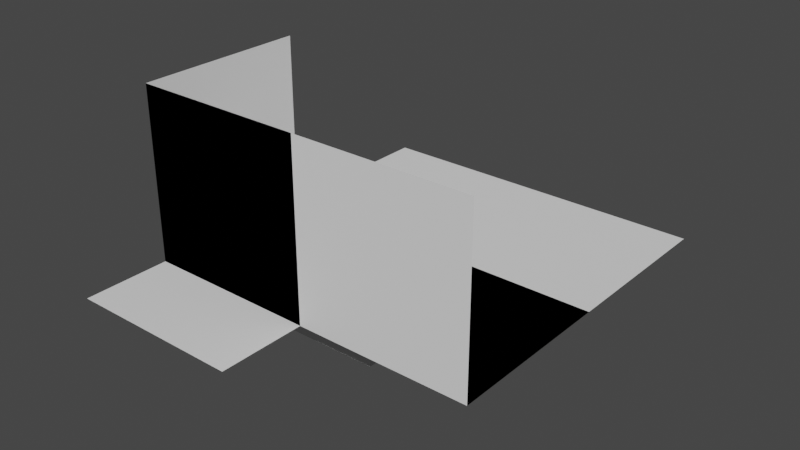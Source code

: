 # Source: World_Simple.blend  (saved by Blender 3.2.14; exported with 4.5.12 LTS)
import bpy
from mathutils import Matrix  # noqa: F401  (used for matrix-valued properties, if any)

bpy.ops.wm.read_factory_settings(use_empty=True)
scene = bpy.context.scene
scene.name = 'Scene'

# ---- collections
col_collection = bpy.data.collections.new('Collection'); scene.collection.children.link(col_collection)

# ---- world
world_world = bpy.data.worlds.new('World'); scene.world = world_world
world_world.use_nodes = True; world_world.node_tree.nodes.clear()
_N = world_world.node_tree.nodes; _L = world_world.node_tree.links
n0 = _N.new('ShaderNodeOutputWorld'); n0.name = 'World Output'; n0.location = (300, 300)
n1 = _N.new('ShaderNodeBackground'); n1.name = 'Background'; n1.location = (10, 300)
n1.inputs[0].default_value = (0.05088, 0.05088, 0.05088, 1.0)
_L.new(n1.outputs[0], n0.inputs[0])
n0.is_active_output = True
world_world.color = (0.05088, 0.05088, 0.05088)
world_world.use_sun_shadow = False
world_world.sun_shadow_jitter_overblur = 0.0

# ---- meshes
me_floorplane1x1 = bpy.data.meshes.new('FloorPlane1x1')
me_floorplane1x1.from_pydata([(0.5, 0.5, 0.0), (0.5, -0.5, 0.0), (-0.5, 0.5, 0.0), (-0.5, -0.5, 0.0)], [], [(3, 1, 0, 2)])
_uv = me_floorplane1x1.uv_layers.new(name='UVMap')
_uv.uv.foreach_set('vector', [0.5, 0.5, 1.0, 0.5, 1.0, 1.0, 0.5, 1.0])
me_floorplane1x1.update()
me_floorplane2x2 = bpy.data.meshes.new('FloorPlane2x2')
me_floorplane2x2.from_pydata([(1.5, 1.5, 0.0), (1.5, -0.5, 0.0), (-0.5, 1.5, 0.0), (-0.5, -0.5, 0.0)], [], [(3, 1, 0, 2)])
_uv = me_floorplane2x2.uv_layers.new(name='UVMap')
_uv.uv.foreach_set('vector', [0.5, 0.5, 1.0, 0.5, 1.0, 1.0, 0.5, 1.0])
me_floorplane2x2.update()
me_corner1x1 = bpy.data.meshes.new('Corner1x1')
me_corner1x1.from_pydata([(0.5, 0.5, 0.0), (0.5, -0.5, 0.0), (-0.5, 0.5, 0.0), (-0.5, -0.5, 0.0), (0.5, -0.5, 1.0), (-0.5, 0.5, 1.0), (-0.5, -0.5, 1.0)], [], [(3, 1, 0, 2), (1, 3, 6, 4), (3, 2, 5, 6)])
_uv = me_corner1x1.uv_layers.new(name='UVMap')
_uv.uv.foreach_set('vector', [0.5, 0.5, 1.0, 0.5, 1.0, 1.0, 0.5, 1.0, 1.0, 0.5, 0.5, 0.5, 0.5, 0.5, 1.0, 0.5, 0.5, 0.5, 0.5, 1.0, 0.5, 1.0, 0.5, 0.5])
me_corner1x1.update()
me_wall1x1 = bpy.data.meshes.new('Wall1x1')
me_wall1x1.from_pydata([(0.5, 0.5, 0.0), (0.5, -0.5, 0.0), (-0.5, 0.5, 0.0), (-0.5, -0.5, 0.0), (0.5, -0.5, 1.0), (-0.5, -0.5, 1.0)], [], [(3, 1, 0, 2), (1, 3, 5, 4)])
_uv = me_wall1x1.uv_layers.new(name='UVMap')
_uv.uv.foreach_set('vector', [0.5, 0.5, 1.0, 0.5, 1.0, 1.0, 0.5, 1.0, 1.0, 0.5, 0.5, 0.5, 0.5, 0.5, 1.0, 0.5])
me_wall1x1.update()
me_wall2x1 = bpy.data.meshes.new('Wall2x1')
me_wall2x1.from_pydata([(1.5, 0.5, 0.0), (1.5, -0.5, 0.0), (-0.5, 0.5, 0.0), (-0.5, -0.5, 0.0), (1.5, -0.5, 1.0), (-0.5, -0.5, 1.0)], [], [(3, 1, 0, 2), (1, 3, 5, 4)])
_uv = me_wall2x1.uv_layers.new(name='UVMap')
_uv.uv.foreach_set('vector', [0.5, 0.5, 1.0, 0.5, 1.0, 1.0, 0.5, 1.0, 1.0, 0.5, 0.5, 0.5, 0.5, 0.5, 1.0, 0.5])
me_wall2x1.update()
me_door1x1 = bpy.data.meshes.new('Door1x1')
me_door1x1.from_pydata([(0.5, 0.5, 0.0), (0.5, -0.5, 0.0), (-0.5, 0.5, 0.0), (-0.5, -0.5, 0.0), (0.5, -0.5, 1.0), (-0.5, -0.5, 1.0), (-0.5, -0.5, 0.9), (0.5, -0.5, 0.9), (0.5, -0.5, 0.0), (-0.5, -0.5, 0.0), (0.25, -0.5, 1.0), (-0.25, -0.5, 1.0), (-0.25, -0.5, 0.9), (0.25, -0.5, 0.9), (0.25, -0.5, 0.0), (-0.25, -0.5, 0.0)], [], [(9, 8, 0, 2), (12, 6, 5, 11), (15, 3, 6, 12), (1, 14, 13, 7), (11, 10, 13, 12), (7, 13, 10, 4)])
_uv = me_door1x1.uv_layers.new(name='UVMap')
_uv.uv.foreach_set('vector', [0.5, 0.5, 1.0, 0.5, 1.0, 1.0, 0.5, 1.0, 0.625, 0.5, 0.5, 0.5, 0.5, 0.5, 0.625, 0.5, 0.625, 0.5, 0.5, 0.5, 0.5, 0.5, 0.625, 0.5, 1.0, 0.5, 0.875, 0.5, 0.875, 0.5, 1.0, 0.5, 0.625, 0.5, 0.875, 0.5, 0.875, 0.5, 0.625, 0.5, 1.0, 0.5, 0.875, 0.5, 0.875, 0.5, 1.0, 0.5])
me_door1x1.update()
me_railing = bpy.data.meshes.new('Railing')
me_railing.from_pydata([(-0.45, -0.05, 0.0), (0.45, -0.05, 0.0), (-0.45, 0.05, 0.0), (0.45, 0.05, 0.0), (-0.35, -0.05, 0.0), (0.35, -0.05, 0.0), (0.35, 0.05, 0.0), (-0.35, 0.05, 0.0), (-0.45, -0.05, 0.5), (0.45, -0.05, 0.5), (-0.45, 0.05, 0.5), (0.45, 0.05, 0.5), (-0.35, -0.05, 0.5), (0.35, -0.05, 0.5), (0.35, 0.05, 0.5), (-0.35, 0.05, 0.5), (0.45, -0.05, 0.4), (0.35, -0.05, 0.4), (0.45, 0.05, 0.4), (0.35, 0.05, 0.4), (-0.35, 0.05, 0.4), (-0.35, -0.05, 0.4), (-0.45, -0.05, 0.4), (-0.45, 0.05, 0.4)], [], [(5, 6, 3, 1), (0, 2, 7, 4), (13, 9, 11, 14), (8, 12, 15, 10), (17, 16, 9, 13), (19, 17, 21, 20), (22, 21, 12, 8), (16, 18, 11, 9), (23, 22, 8, 10), (14, 19, 20, 15), (18, 19, 14, 11), (20, 23, 10, 15), (3, 6, 19, 18), (6, 5, 17, 19), (1, 3, 18, 16), (5, 1, 16, 17), (7, 2, 23, 20), (2, 0, 22, 23), (0, 4, 21, 22), (4, 7, 20, 21), (17, 13, 12, 21), (13, 14, 15, 12)])
_uv = me_railing.uv_layers.new(name='UVMap')
_uv.uv.foreach_set('vector', [0.6667, 0.0, 0.6667, 1.0, 1.0, 1.0, 1.0, 0.0, 0.0, 0.0, 0.0, 1.0, 0.3333, 1.0, 0.3333, 0.0, 0.6667, 0.0, 1.0, 0.0, 1.0, 1.0, 0.6667, 1.0, 0.0, 0.0, 0.3333, 0.0, 0.3333, 1.0, 0.0, 1.0, 0.6667, 0.0, 1.0, 0.0, 1.0, 0.0, 0.6667, 0.0, 0.6667, 1.0, 0.6667, 0.0, 0.3333, 0.0, 0.3333, 1.0, 0.0, 0.0, 0.3333, 0.0, 0.3333, 0.0, 0.0, 0.0, 1.0, 0.0, 1.0, 1.0, 1.0, 1.0, 1.0, 0.0, 0.0, 1.0, 0.0, 0.0, 0.0, 0.0, 0.0, 1.0, 0.6667, 1.0, 0.6667, 1.0, 0.3333, 1.0, 0.3333, 1.0, 1.0, 1.0, 0.6667, 1.0, 0.6667, 1.0, 1.0, 1.0, 0.3333, 1.0, 0.0, 1.0, 0.0, 1.0, 0.3333, 1.0, 1.0, 1.0, 0.6667, 1.0, 0.6667, 1.0, 1.0, 1.0, 0.6667, 1.0, 0.6667, 0.0, 0.6667, 0.0, 0.6667, 1.0, 1.0, 0.0, 1.0, 1.0, 1.0, 1.0, 1.0, 0.0, 0.6667, 0.0, 1.0, 0.0, 1.0, 0.0, 0.6667, 0.0, 0.3333, 1.0, 0.0, 1.0, 0.0, 1.0, 0.3333, 1.0, 0.0, 1.0, 0.0, 0.0, 0.0, 0.0, 0.0, 1.0, 0.0, 0.0, 0.3333, 0.0, 0.3333, 0.0, 0.0, 0.0, 0.3333, 0.0, 0.3333, 1.0, 0.3333, 1.0, 0.3333, 0.0, 0.6667, 0.0, 0.6667, 0.0, 0.3333, 0.0, 0.3333, 0.0, 0.6667, 0.0, 0.6667, 1.0, 0.3333, 1.0, 0.3333, 0.0])
me_railing.update()
me_plane = bpy.data.meshes.new('Plane')
me_plane.from_pydata([(-0.5, -1.0, 0.0), (0.5, -1.0, 0.0), (-0.5, 1.0, -0.5), (0.5, 1.0, -0.5), (-0.5, 0.3333, -0.5), (-0.5, -0.3333, 0.0), (0.5, -0.3333, 0.0), (0.5, 0.3333, -0.5), (-0.5, 0.0, 0.0), (0.5, 0.0, 0.0), (-0.5, 0.0, -0.25), (0.5, 0.0, -0.25), (-0.5, 0.0, -0.5), (0.5, 0.0, -0.5)], [], [(4, 7, 3, 2), (0, 1, 6, 5), (10, 11, 7, 4), (5, 10, 8), (5, 6, 11, 10), (6, 9, 11), (7, 11, 13), (4, 12, 10)])
_uv = me_plane.uv_layers.new(name='UVMap')
_uv.uv.foreach_set('vector', [0.0, 0.6667, 1.0, 0.6667, 1.0, 1.0, 0.0, 1.0, 0.0, 0.0, 1.0, 0.0, 1.0, 0.3333, 0.0, 0.3333, 0.0, 0.5, 1.0, 0.5, 1.0, 0.6667, 0.0, 0.6667, 0.0, 0.3333, 0.0, 0.5, 0.0, 0.3333, 0.0, 0.3333, 1.0, 0.3333, 1.0, 0.5, 0.0, 0.5, 1.0, 0.3333, 1.0, 0.3333, 1.0, 0.5, 1.0, 0.6667, 1.0, 0.5, 1.0, 0.6667, 0.0, 0.6667, 0.0, 0.6667, 0.0, 0.5])
me_plane.update()
me_plane_001 = bpy.data.meshes.new('Plane.001')
me_plane_001.from_pydata([(-0.5, 0.0, -0.5), (0.5, 0.0, -0.5), (-0.5, 0.0, 0.0), (0.5, 0.0, 0.0)], [], [(2, 3, 1, 0)])
_uv = me_plane_001.uv_layers.new(name='UVMap')
_uv.uv.foreach_set('vector', [0.0, 0.5, 1.0, 0.5, 1.0, 1.0, 0.0, 1.0])
me_plane_001.update()

# ---- objects
ob_floorplane1x1 = bpy.data.objects.new('FloorPlane1x1', me_floorplane1x1)
ob_floorplane2x2 = bpy.data.objects.new('FloorPlane2x2', me_floorplane2x2)
ob_corner1x1 = bpy.data.objects.new('Corner1x1', me_corner1x1)
ob_wall1x1 = bpy.data.objects.new('Wall1x1', me_wall1x1)
ob_wall2x1 = bpy.data.objects.new('Wall2x1', me_wall2x1)
ob_door1x1 = bpy.data.objects.new('Door1x1', me_door1x1)
ob_railing = bpy.data.objects.new('Railing', me_railing)
ob_stairs2x1 = bpy.data.objects.new('Stairs2x1', me_plane)
ob_lowerwall = bpy.data.objects.new('LowerWall', me_plane_001)

# ---- transforms, parenting, visibility, modifiers, constraints
ob_floorplane1x1.location = (0.0, 0.0, 0.0)
ob_floorplane2x2.location = (0.0, 0.0, 0.0)
ob_corner1x1.location = (0.0, 0.0, 0.0)
ob_wall1x1.location = (0.0, 0.0, 0.0)
ob_wall2x1.location = (0.0, 0.0, 0.0)
ob_door1x1.location = (0.0, 0.0, 0.0)
ob_railing.location = (0.0, 0.0, 0.0)
ob_stairs2x1.location = (0.0, 0.0, 0.0)
ob_lowerwall.location = (0.0, 0.0, 0.0)

# ---- collection membership
col_collection.objects.link(ob_floorplane1x1)
col_collection.objects.link(ob_floorplane2x2)
col_collection.objects.link(ob_corner1x1)
col_collection.objects.link(ob_wall1x1)
col_collection.objects.link(ob_wall2x1)
col_collection.objects.link(ob_door1x1)
col_collection.objects.link(ob_railing)
col_collection.objects.link(ob_stairs2x1)
col_collection.objects.link(ob_lowerwall)

# ---- scene / render settings (as saved in the file)
scene.frame_start = 1; scene.frame_end = 250; scene.frame_set(0)
scene.render.engine = 'BLENDER_EEVEE_NEXT'
scene.cycles.sampling_pattern = 'TABULATED_SOBOL'
scene.cycles.use_light_tree = False
scene.view_settings.view_transform = 'Filmic'
bpy.context.view_layer.update()

# ---- added for rendering (the .blend has no active camera and no usable light): camera, sun
cam_auto = bpy.data.cameras.new('AutoCamera')
cam_auto.lens = 50.0
cam_auto.sensor_width = 36.0
cam_auto.clip_end = 1000.0
ob_auto_camera = bpy.data.objects.new('AutoCamera', cam_auto)
scene.collection.objects.link(ob_auto_camera)
ob_auto_camera.location = (3.77116, -3.6754, 2.86693)
ob_auto_camera.rotation_euler = (1.09748, -7.21219e-08, 0.694738)
scene.camera = ob_auto_camera
light_auto_sun = bpy.data.lights.new('AutoSun', 'SUN')
light_auto_sun.energy = 3.0
light_auto_sun.angle = 0.0523599
ob_auto_sun = bpy.data.objects.new('AutoSun', light_auto_sun)
scene.collection.objects.link(ob_auto_sun)
ob_auto_sun.rotation_euler = (0.872665, 0.174533, 0.523599)
bpy.context.view_layer.update()
